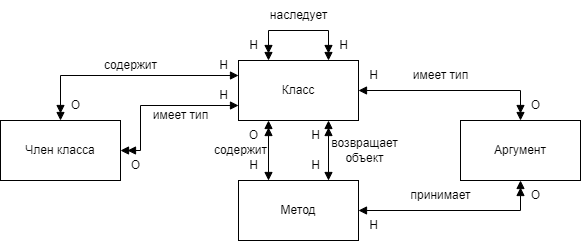

The diagram above was exported from draw.io. Its source (the exported page's mxGraphModel, read from the mxfile embedded in the PNG):
<mxGraphModel dx="1161" dy="629" grid="1" gridSize="10" guides="1" tooltips="1" connect="1" arrows="1" fold="1" page="1" pageScale="1" pageWidth="827" pageHeight="1169" math="0" shadow="0">
  <root>
    <mxCell id="0" />
    <mxCell id="1" parent="0" />
    <mxCell id="vzt5ZE2Xije38Ua6_4m_-7" style="edgeStyle=orthogonalEdgeStyle;rounded=0;orthogonalLoop=1;jettySize=auto;html=1;entryX=0;entryY=0.75;entryDx=0;entryDy=0;startArrow=doubleBlock;startFill=1;endArrow=block;endFill=1;" edge="1" parent="1" source="vzt5ZE2Xije38Ua6_4m_-3" target="vzt5ZE2Xije38Ua6_4m_-4">
      <mxGeometry relative="1" as="geometry">
        <Array as="points">
          <mxPoint x="190" y="460" />
          <mxPoint x="190" y="415" />
        </Array>
      </mxGeometry>
    </mxCell>
    <mxCell id="vzt5ZE2Xije38Ua6_4m_-3" value="Член класса" style="rounded=0;whiteSpace=wrap;html=1;" vertex="1" parent="1">
      <mxGeometry x="50" y="430" width="120" height="60" as="geometry" />
    </mxCell>
    <mxCell id="vzt5ZE2Xije38Ua6_4m_-8" style="edgeStyle=orthogonalEdgeStyle;rounded=0;orthogonalLoop=1;jettySize=auto;html=1;exitX=0;exitY=0.25;exitDx=0;exitDy=0;entryX=0.5;entryY=0;entryDx=0;entryDy=0;endArrow=doubleBlock;endFill=1;startArrow=block;startFill=1;" edge="1" parent="1" source="vzt5ZE2Xije38Ua6_4m_-4" target="vzt5ZE2Xije38Ua6_4m_-3">
      <mxGeometry relative="1" as="geometry" />
    </mxCell>
    <mxCell id="vzt5ZE2Xije38Ua6_4m_-15" style="edgeStyle=orthogonalEdgeStyle;rounded=0;orthogonalLoop=1;jettySize=auto;html=1;exitX=0.25;exitY=1;exitDx=0;exitDy=0;entryX=0.25;entryY=0;entryDx=0;entryDy=0;startArrow=doubleBlock;startFill=1;endArrow=block;endFill=1;" edge="1" parent="1" source="vzt5ZE2Xije38Ua6_4m_-4" target="vzt5ZE2Xije38Ua6_4m_-6">
      <mxGeometry relative="1" as="geometry" />
    </mxCell>
    <mxCell id="vzt5ZE2Xije38Ua6_4m_-16" style="edgeStyle=orthogonalEdgeStyle;rounded=0;orthogonalLoop=1;jettySize=auto;html=1;exitX=0.75;exitY=1;exitDx=0;exitDy=0;entryX=0.75;entryY=0;entryDx=0;entryDy=0;startArrow=doubleBlock;startFill=1;endArrow=block;endFill=1;" edge="1" parent="1" source="vzt5ZE2Xije38Ua6_4m_-4" target="vzt5ZE2Xije38Ua6_4m_-6">
      <mxGeometry relative="1" as="geometry" />
    </mxCell>
    <mxCell id="vzt5ZE2Xije38Ua6_4m_-27" style="edgeStyle=orthogonalEdgeStyle;rounded=0;orthogonalLoop=1;jettySize=auto;html=1;entryX=0.5;entryY=0;entryDx=0;entryDy=0;endArrow=doubleBlock;endFill=1;startArrow=block;startFill=1;" edge="1" parent="1" source="vzt5ZE2Xije38Ua6_4m_-4" target="vzt5ZE2Xije38Ua6_4m_-5">
      <mxGeometry relative="1" as="geometry" />
    </mxCell>
    <mxCell id="vzt5ZE2Xije38Ua6_4m_-4" value="Класс" style="rounded=0;whiteSpace=wrap;html=1;" vertex="1" parent="1">
      <mxGeometry x="288" y="370" width="120" height="60" as="geometry" />
    </mxCell>
    <mxCell id="vzt5ZE2Xije38Ua6_4m_-5" value="Аргумент" style="rounded=0;whiteSpace=wrap;html=1;" vertex="1" parent="1">
      <mxGeometry x="510" y="430" width="120" height="60" as="geometry" />
    </mxCell>
    <mxCell id="vzt5ZE2Xije38Ua6_4m_-28" style="edgeStyle=orthogonalEdgeStyle;rounded=0;orthogonalLoop=1;jettySize=auto;html=1;entryX=0.5;entryY=1;entryDx=0;entryDy=0;endArrow=doubleBlock;endFill=1;startArrow=block;startFill=1;" edge="1" parent="1" source="vzt5ZE2Xije38Ua6_4m_-6" target="vzt5ZE2Xije38Ua6_4m_-5">
      <mxGeometry relative="1" as="geometry" />
    </mxCell>
    <mxCell id="vzt5ZE2Xije38Ua6_4m_-6" value="Метод" style="rounded=0;whiteSpace=wrap;html=1;" vertex="1" parent="1">
      <mxGeometry x="288" y="490" width="120" height="60" as="geometry" />
    </mxCell>
    <mxCell id="vzt5ZE2Xije38Ua6_4m_-9" value="имеет тип" style="text;html=1;align=center;verticalAlign=middle;resizable=0;points=[];autosize=1;strokeColor=none;fillColor=none;" vertex="1" parent="1">
      <mxGeometry x="190" y="410" width="80" height="30" as="geometry" />
    </mxCell>
    <mxCell id="vzt5ZE2Xije38Ua6_4m_-10" value="О" style="text;html=1;align=center;verticalAlign=middle;resizable=0;points=[];autosize=1;strokeColor=none;fillColor=none;" vertex="1" parent="1">
      <mxGeometry x="170" y="460" width="30" height="30" as="geometry" />
    </mxCell>
    <mxCell id="vzt5ZE2Xije38Ua6_4m_-11" value="О" style="text;html=1;align=center;verticalAlign=middle;resizable=0;points=[];autosize=1;strokeColor=none;fillColor=none;" vertex="1" parent="1">
      <mxGeometry x="110" y="400" width="30" height="30" as="geometry" />
    </mxCell>
    <mxCell id="vzt5ZE2Xije38Ua6_4m_-12" value="содержит" style="text;html=1;align=center;verticalAlign=middle;resizable=0;points=[];autosize=1;strokeColor=none;fillColor=none;" vertex="1" parent="1">
      <mxGeometry x="140" y="360" width="80" height="30" as="geometry" />
    </mxCell>
    <mxCell id="vzt5ZE2Xije38Ua6_4m_-13" value="Н" style="text;html=1;align=center;verticalAlign=middle;resizable=0;points=[];autosize=1;strokeColor=none;fillColor=none;" vertex="1" parent="1">
      <mxGeometry x="258" y="360" width="30" height="30" as="geometry" />
    </mxCell>
    <mxCell id="vzt5ZE2Xije38Ua6_4m_-14" value="Н" style="text;html=1;align=center;verticalAlign=middle;resizable=0;points=[];autosize=1;strokeColor=none;fillColor=none;" vertex="1" parent="1">
      <mxGeometry x="258" y="390" width="30" height="30" as="geometry" />
    </mxCell>
    <mxCell id="vzt5ZE2Xije38Ua6_4m_-17" value="содержит" style="text;html=1;align=center;verticalAlign=middle;resizable=0;points=[];autosize=1;strokeColor=none;fillColor=none;" vertex="1" parent="1">
      <mxGeometry x="250" y="445" width="80" height="30" as="geometry" />
    </mxCell>
    <mxCell id="vzt5ZE2Xije38Ua6_4m_-18" value="возвращает&lt;div&gt;объект&lt;/div&gt;" style="text;html=1;align=center;verticalAlign=middle;resizable=0;points=[];autosize=1;strokeColor=none;fillColor=none;" vertex="1" parent="1">
      <mxGeometry x="369" y="440" width="90" height="40" as="geometry" />
    </mxCell>
    <mxCell id="vzt5ZE2Xije38Ua6_4m_-19" value="О" style="text;html=1;align=center;verticalAlign=middle;resizable=0;points=[];autosize=1;strokeColor=none;fillColor=none;" vertex="1" parent="1">
      <mxGeometry x="288" y="430" width="30" height="30" as="geometry" />
    </mxCell>
    <mxCell id="vzt5ZE2Xije38Ua6_4m_-20" value="Н" style="text;html=1;align=center;verticalAlign=middle;resizable=0;points=[];autosize=1;strokeColor=none;fillColor=none;" vertex="1" parent="1">
      <mxGeometry x="288" y="460" width="30" height="30" as="geometry" />
    </mxCell>
    <mxCell id="vzt5ZE2Xije38Ua6_4m_-21" value="Н" style="text;html=1;align=center;verticalAlign=middle;resizable=0;points=[];autosize=1;strokeColor=none;fillColor=none;" vertex="1" parent="1">
      <mxGeometry x="350" y="460" width="30" height="30" as="geometry" />
    </mxCell>
    <mxCell id="vzt5ZE2Xije38Ua6_4m_-22" value="Н" style="text;html=1;align=center;verticalAlign=middle;resizable=0;points=[];autosize=1;strokeColor=none;fillColor=none;" vertex="1" parent="1">
      <mxGeometry x="350" y="430" width="30" height="30" as="geometry" />
    </mxCell>
    <mxCell id="vzt5ZE2Xije38Ua6_4m_-23" style="edgeStyle=orthogonalEdgeStyle;rounded=0;orthogonalLoop=1;jettySize=auto;html=1;exitX=0.25;exitY=0;exitDx=0;exitDy=0;entryX=0.75;entryY=0;entryDx=0;entryDy=0;startArrow=doubleBlock;startFill=1;endArrow=doubleBlock;endFill=1;" edge="1" parent="1" source="vzt5ZE2Xije38Ua6_4m_-4" target="vzt5ZE2Xije38Ua6_4m_-4">
      <mxGeometry relative="1" as="geometry">
        <Array as="points">
          <mxPoint x="318" y="340" />
          <mxPoint x="378" y="340" />
        </Array>
      </mxGeometry>
    </mxCell>
    <mxCell id="vzt5ZE2Xije38Ua6_4m_-24" value="наследует" style="text;html=1;align=center;verticalAlign=middle;resizable=0;points=[];autosize=1;strokeColor=none;fillColor=none;" vertex="1" parent="1">
      <mxGeometry x="307.5" y="310" width="80" height="30" as="geometry" />
    </mxCell>
    <mxCell id="vzt5ZE2Xije38Ua6_4m_-25" value="Н" style="text;html=1;align=center;verticalAlign=middle;resizable=0;points=[];autosize=1;strokeColor=none;fillColor=none;" vertex="1" parent="1">
      <mxGeometry x="378" y="340" width="30" height="30" as="geometry" />
    </mxCell>
    <mxCell id="vzt5ZE2Xije38Ua6_4m_-26" value="Н" style="text;html=1;align=center;verticalAlign=middle;resizable=0;points=[];autosize=1;strokeColor=none;fillColor=none;" vertex="1" parent="1">
      <mxGeometry x="288" y="340" width="30" height="30" as="geometry" />
    </mxCell>
    <mxCell id="vzt5ZE2Xije38Ua6_4m_-29" value="Н" style="text;html=1;align=center;verticalAlign=middle;resizable=0;points=[];autosize=1;strokeColor=none;fillColor=none;" vertex="1" parent="1">
      <mxGeometry x="408" y="520" width="30" height="30" as="geometry" />
    </mxCell>
    <mxCell id="vzt5ZE2Xije38Ua6_4m_-30" value="О" style="text;html=1;align=center;verticalAlign=middle;resizable=0;points=[];autosize=1;strokeColor=none;fillColor=none;" vertex="1" parent="1">
      <mxGeometry x="570" y="490" width="30" height="30" as="geometry" />
    </mxCell>
    <mxCell id="vzt5ZE2Xije38Ua6_4m_-31" value="О" style="text;html=1;align=center;verticalAlign=middle;resizable=0;points=[];autosize=1;strokeColor=none;fillColor=none;" vertex="1" parent="1">
      <mxGeometry x="570" y="400" width="30" height="30" as="geometry" />
    </mxCell>
    <mxCell id="vzt5ZE2Xije38Ua6_4m_-32" value="Н" style="text;html=1;align=center;verticalAlign=middle;resizable=0;points=[];autosize=1;strokeColor=none;fillColor=none;" vertex="1" parent="1">
      <mxGeometry x="408" y="370" width="30" height="30" as="geometry" />
    </mxCell>
    <mxCell id="vzt5ZE2Xije38Ua6_4m_-33" value="имеет тип" style="text;html=1;align=center;verticalAlign=middle;resizable=0;points=[];autosize=1;strokeColor=none;fillColor=none;" vertex="1" parent="1">
      <mxGeometry x="450" y="370" width="80" height="30" as="geometry" />
    </mxCell>
    <mxCell id="vzt5ZE2Xije38Ua6_4m_-34" value="принимает" style="text;html=1;align=center;verticalAlign=middle;resizable=0;points=[];autosize=1;strokeColor=none;fillColor=none;" vertex="1" parent="1">
      <mxGeometry x="450" y="490" width="80" height="30" as="geometry" />
    </mxCell>
  </root>
</mxGraphModel>